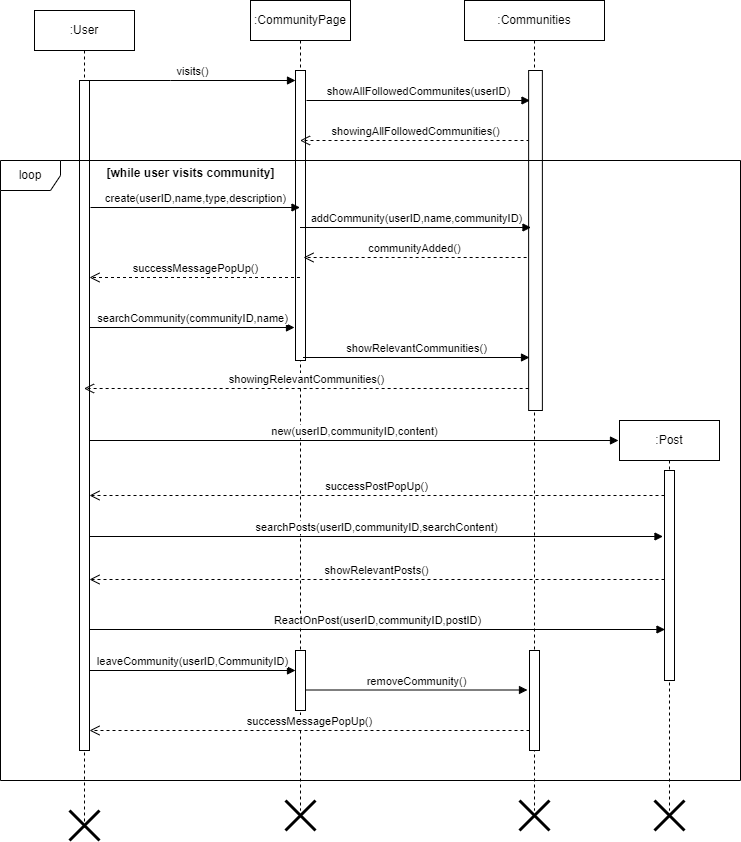

The diagram above was exported from draw.io. Its source (the exported page's mxGraphModel, read from the mxfile embedded in the PNG):
<mxGraphModel dx="1050" dy="579" grid="1" gridSize="10" guides="1" tooltips="1" connect="1" arrows="1" fold="1" page="1" pageScale="1" pageWidth="850" pageHeight="1100" math="0" shadow="0">
  <root>
    <mxCell id="0" />
    <mxCell id="1" parent="0" />
    <mxCell id="aM9ryv3xv72pqoxQDRHE-1" value=":User" style="shape=umlLifeline;perimeter=lifelinePerimeter;whiteSpace=wrap;html=1;container=0;dropTarget=0;collapsible=0;recursiveResize=0;outlineConnect=0;portConstraint=eastwest;newEdgeStyle={&quot;edgeStyle&quot;:&quot;elbowEdgeStyle&quot;,&quot;elbow&quot;:&quot;vertical&quot;,&quot;curved&quot;:0,&quot;rounded&quot;:0};" parent="1" vertex="1">
      <mxGeometry x="44" y="50" width="100" height="820" as="geometry" />
    </mxCell>
    <mxCell id="aM9ryv3xv72pqoxQDRHE-2" value="" style="html=1;points=[];perimeter=orthogonalPerimeter;outlineConnect=0;targetShapes=umlLifeline;portConstraint=eastwest;newEdgeStyle={&quot;edgeStyle&quot;:&quot;elbowEdgeStyle&quot;,&quot;elbow&quot;:&quot;vertical&quot;,&quot;curved&quot;:0,&quot;rounded&quot;:0};" parent="aM9ryv3xv72pqoxQDRHE-1" vertex="1">
      <mxGeometry x="45" y="70" width="10" height="670" as="geometry" />
    </mxCell>
    <mxCell id="aM9ryv3xv72pqoxQDRHE-5" value=":CommunityPage" style="shape=umlLifeline;perimeter=lifelinePerimeter;whiteSpace=wrap;html=1;container=0;dropTarget=0;collapsible=0;recursiveResize=0;outlineConnect=0;portConstraint=eastwest;newEdgeStyle={&quot;edgeStyle&quot;:&quot;elbowEdgeStyle&quot;,&quot;elbow&quot;:&quot;vertical&quot;,&quot;curved&quot;:0,&quot;rounded&quot;:0};" parent="1" vertex="1">
      <mxGeometry x="260" y="40" width="100" height="810" as="geometry" />
    </mxCell>
    <mxCell id="aM9ryv3xv72pqoxQDRHE-6" value="" style="html=1;points=[];perimeter=orthogonalPerimeter;outlineConnect=0;targetShapes=umlLifeline;portConstraint=eastwest;newEdgeStyle={&quot;edgeStyle&quot;:&quot;elbowEdgeStyle&quot;,&quot;elbow&quot;:&quot;vertical&quot;,&quot;curved&quot;:0,&quot;rounded&quot;:0};" parent="aM9ryv3xv72pqoxQDRHE-5" vertex="1">
      <mxGeometry x="45" y="70" width="10" height="290" as="geometry" />
    </mxCell>
    <mxCell id="SmuM2Cw-5oF-j3NIRycH-29" value="" style="html=1;points=[[0,0,0,0,5],[0,1,0,0,-5],[1,0,0,0,5],[1,1,0,0,-5]];perimeter=orthogonalPerimeter;outlineConnect=0;targetShapes=umlLifeline;portConstraint=eastwest;newEdgeStyle={&quot;curved&quot;:0,&quot;rounded&quot;:0};" vertex="1" parent="aM9ryv3xv72pqoxQDRHE-5">
      <mxGeometry x="45" y="650" width="10" height="60" as="geometry" />
    </mxCell>
    <mxCell id="aM9ryv3xv72pqoxQDRHE-7" value="visits()" style="html=1;verticalAlign=bottom;endArrow=block;edgeStyle=elbowEdgeStyle;elbow=vertical;curved=0;rounded=0;" parent="1" source="aM9ryv3xv72pqoxQDRHE-2" target="aM9ryv3xv72pqoxQDRHE-6" edge="1">
      <mxGeometry relative="1" as="geometry">
        <mxPoint x="195" y="130" as="sourcePoint" />
        <Array as="points">
          <mxPoint x="180" y="120" />
        </Array>
      </mxGeometry>
    </mxCell>
    <mxCell id="aM9ryv3xv72pqoxQDRHE-8" value="showingAllFollowedCommunities()" style="html=1;verticalAlign=bottom;endArrow=open;dashed=1;endSize=8;edgeStyle=elbowEdgeStyle;elbow=vertical;curved=0;rounded=0;" parent="1" target="aM9ryv3xv72pqoxQDRHE-5" edge="1">
      <mxGeometry x="-0.0025" relative="1" as="geometry">
        <mxPoint x="338.5" y="180" as="targetPoint" />
        <Array as="points">
          <mxPoint x="324" y="180" />
        </Array>
        <mxPoint x="539" y="180" as="sourcePoint" />
        <mxPoint as="offset" />
      </mxGeometry>
    </mxCell>
    <mxCell id="SmuM2Cw-5oF-j3NIRycH-1" value=":Communities" style="shape=umlLifeline;perimeter=lifelinePerimeter;whiteSpace=wrap;html=1;container=1;dropTarget=0;collapsible=0;recursiveResize=0;outlineConnect=0;portConstraint=eastwest;newEdgeStyle={&quot;curved&quot;:0,&quot;rounded&quot;:0};" vertex="1" parent="1">
      <mxGeometry x="474" y="40" width="140" height="810" as="geometry" />
    </mxCell>
    <mxCell id="SmuM2Cw-5oF-j3NIRycH-2" value="" style="html=1;points=[[0,0,0,0,5],[0,1,0,0,-5],[1,0,0,0,5],[1,1,0,0,-5]];perimeter=orthogonalPerimeter;outlineConnect=0;targetShapes=umlLifeline;portConstraint=eastwest;newEdgeStyle={&quot;curved&quot;:0,&quot;rounded&quot;:0};" vertex="1" parent="SmuM2Cw-5oF-j3NIRycH-1">
      <mxGeometry x="64.13" y="70" width="13.75" height="340" as="geometry" />
    </mxCell>
    <mxCell id="SmuM2Cw-5oF-j3NIRycH-3" value="showAllFollowedCommunites(userID)" style="html=1;verticalAlign=bottom;endArrow=block;curved=0;rounded=0;" edge="1" parent="1">
      <mxGeometry x="0.0022" width="80" relative="1" as="geometry">
        <mxPoint x="316" y="140" as="sourcePoint" />
        <mxPoint x="539.5" y="140" as="targetPoint" />
        <mxPoint as="offset" />
      </mxGeometry>
    </mxCell>
    <mxCell id="SmuM2Cw-5oF-j3NIRycH-4" value="create(userID,name,type,description)" style="html=1;verticalAlign=bottom;endArrow=block;curved=0;rounded=0;" edge="1" parent="1">
      <mxGeometry width="80" relative="1" as="geometry">
        <mxPoint x="100" y="247" as="sourcePoint" />
        <mxPoint x="309.5" y="247" as="targetPoint" />
      </mxGeometry>
    </mxCell>
    <mxCell id="SmuM2Cw-5oF-j3NIRycH-11" value="addCommunity(userID,name,communityID)" style="html=1;verticalAlign=bottom;endArrow=block;curved=0;rounded=0;" edge="1" parent="1">
      <mxGeometry width="80" relative="1" as="geometry">
        <mxPoint x="309.5" y="267" as="sourcePoint" />
        <mxPoint x="540.5" y="267" as="targetPoint" />
      </mxGeometry>
    </mxCell>
    <mxCell id="SmuM2Cw-5oF-j3NIRycH-12" value="communityAdded()" style="html=1;verticalAlign=bottom;endArrow=open;dashed=1;endSize=8;curved=0;rounded=0;" edge="1" parent="1">
      <mxGeometry relative="1" as="geometry">
        <mxPoint x="536.1300000000001" y="297" as="sourcePoint" />
        <mxPoint x="313" y="297" as="targetPoint" />
      </mxGeometry>
    </mxCell>
    <mxCell id="SmuM2Cw-5oF-j3NIRycH-13" value="successMessagePopUp()" style="html=1;verticalAlign=bottom;endArrow=open;dashed=1;endSize=8;curved=0;rounded=0;" edge="1" parent="1">
      <mxGeometry relative="1" as="geometry">
        <mxPoint x="309.5" y="317" as="sourcePoint" />
        <mxPoint x="99" y="317" as="targetPoint" />
      </mxGeometry>
    </mxCell>
    <mxCell id="SmuM2Cw-5oF-j3NIRycH-14" value="searchCommunity(communityID,name)" style="html=1;verticalAlign=bottom;endArrow=block;curved=0;rounded=0;" edge="1" parent="1">
      <mxGeometry width="80" relative="1" as="geometry">
        <mxPoint x="99" y="367" as="sourcePoint" />
        <mxPoint x="304" y="367" as="targetPoint" />
      </mxGeometry>
    </mxCell>
    <mxCell id="SmuM2Cw-5oF-j3NIRycH-15" value="showRelevantCommunities()" style="html=1;verticalAlign=bottom;endArrow=block;curved=0;rounded=0;" edge="1" parent="1">
      <mxGeometry width="80" relative="1" as="geometry">
        <mxPoint x="312.5" y="397" as="sourcePoint" />
        <mxPoint x="539" y="397" as="targetPoint" />
      </mxGeometry>
    </mxCell>
    <mxCell id="SmuM2Cw-5oF-j3NIRycH-16" value="showingRelevantCommunities()" style="html=1;verticalAlign=bottom;endArrow=open;dashed=1;endSize=8;curved=0;rounded=0;" edge="1" parent="1">
      <mxGeometry relative="1" as="geometry">
        <mxPoint x="538.1300000000001" y="428" as="sourcePoint" />
        <mxPoint x="93.5" y="428" as="targetPoint" />
      </mxGeometry>
    </mxCell>
    <mxCell id="SmuM2Cw-5oF-j3NIRycH-18" value="loop" style="shape=umlFrame;whiteSpace=wrap;html=1;pointerEvents=0;" vertex="1" parent="1">
      <mxGeometry x="10" y="200" width="740" height="620" as="geometry" />
    </mxCell>
    <mxCell id="SmuM2Cw-5oF-j3NIRycH-19" value="[while user visits community]" style="text;align=center;fontStyle=1;verticalAlign=middle;spacingLeft=3;spacingRight=3;strokeColor=none;rotatable=0;points=[[0,0.5],[1,0.5]];portConstraint=eastwest;html=1;" vertex="1" parent="1">
      <mxGeometry x="160" y="200" width="80" height="26" as="geometry" />
    </mxCell>
    <mxCell id="SmuM2Cw-5oF-j3NIRycH-20" value="new(userID,communityID,content)" style="html=1;verticalAlign=bottom;endArrow=block;curved=0;rounded=0;" edge="1" parent="1" source="aM9ryv3xv72pqoxQDRHE-2">
      <mxGeometry width="80" relative="1" as="geometry">
        <mxPoint x="125" y="480" as="sourcePoint" />
        <mxPoint x="628" y="480" as="targetPoint" />
      </mxGeometry>
    </mxCell>
    <mxCell id="SmuM2Cw-5oF-j3NIRycH-21" value=":Post" style="shape=umlLifeline;perimeter=lifelinePerimeter;whiteSpace=wrap;html=1;container=1;dropTarget=0;collapsible=0;recursiveResize=0;outlineConnect=0;portConstraint=eastwest;newEdgeStyle={&quot;curved&quot;:0,&quot;rounded&quot;:0};" vertex="1" parent="1">
      <mxGeometry x="629" y="460" width="100" height="390" as="geometry" />
    </mxCell>
    <mxCell id="SmuM2Cw-5oF-j3NIRycH-22" value="" style="html=1;points=[[0,0,0,0,5],[0,1,0,0,-5],[1,0,0,0,5],[1,1,0,0,-5]];perimeter=orthogonalPerimeter;outlineConnect=0;targetShapes=umlLifeline;portConstraint=eastwest;newEdgeStyle={&quot;curved&quot;:0,&quot;rounded&quot;:0};" vertex="1" parent="SmuM2Cw-5oF-j3NIRycH-21">
      <mxGeometry x="45" y="50" width="10" height="210" as="geometry" />
    </mxCell>
    <mxCell id="SmuM2Cw-5oF-j3NIRycH-23" value="successPostPopUp()" style="html=1;verticalAlign=bottom;endArrow=open;dashed=1;endSize=8;curved=0;rounded=0;" edge="1" parent="1" source="SmuM2Cw-5oF-j3NIRycH-22">
      <mxGeometry relative="1" as="geometry">
        <mxPoint x="649.5" y="535" as="sourcePoint" />
        <mxPoint x="99" y="535" as="targetPoint" />
      </mxGeometry>
    </mxCell>
    <mxCell id="SmuM2Cw-5oF-j3NIRycH-25" value="searchPosts(userID,communityID,searchContent)" style="html=1;verticalAlign=bottom;endArrow=block;curved=0;rounded=0;" edge="1" parent="1" source="aM9ryv3xv72pqoxQDRHE-2">
      <mxGeometry width="80" relative="1" as="geometry">
        <mxPoint x="122" y="576" as="sourcePoint" />
        <mxPoint x="672.5" y="576" as="targetPoint" />
      </mxGeometry>
    </mxCell>
    <mxCell id="SmuM2Cw-5oF-j3NIRycH-26" value="showRelevantPosts()" style="html=1;verticalAlign=bottom;endArrow=open;dashed=1;endSize=8;curved=0;rounded=0;" edge="1" parent="1" source="SmuM2Cw-5oF-j3NIRycH-22">
      <mxGeometry relative="1" as="geometry">
        <mxPoint x="645" y="619" as="sourcePoint" />
        <mxPoint x="99" y="619" as="targetPoint" />
      </mxGeometry>
    </mxCell>
    <mxCell id="SmuM2Cw-5oF-j3NIRycH-28" value="ReactOnPost(userID,communityID,postID)" style="html=1;verticalAlign=bottom;endArrow=block;curved=0;rounded=0;" edge="1" parent="1" source="aM9ryv3xv72pqoxQDRHE-2">
      <mxGeometry width="80" relative="1" as="geometry">
        <mxPoint x="124" y="669" as="sourcePoint" />
        <mxPoint x="674.5" y="669" as="targetPoint" />
      </mxGeometry>
    </mxCell>
    <mxCell id="SmuM2Cw-5oF-j3NIRycH-30" value="" style="html=1;points=[[0,0,0,0,5],[0,1,0,0,-5],[1,0,0,0,5],[1,1,0,0,-5]];perimeter=orthogonalPerimeter;outlineConnect=0;targetShapes=umlLifeline;portConstraint=eastwest;newEdgeStyle={&quot;curved&quot;:0,&quot;rounded&quot;:0};" vertex="1" parent="1">
      <mxGeometry x="539" y="690" width="10" height="100" as="geometry" />
    </mxCell>
    <mxCell id="SmuM2Cw-5oF-j3NIRycH-31" value="leaveCommunity(userID,CommunityID)" style="html=1;verticalAlign=bottom;endArrow=block;curved=0;rounded=0;" edge="1" parent="1" source="aM9ryv3xv72pqoxQDRHE-2">
      <mxGeometry width="80" relative="1" as="geometry">
        <mxPoint x="180" y="710" as="sourcePoint" />
        <mxPoint x="305" y="710" as="targetPoint" />
      </mxGeometry>
    </mxCell>
    <mxCell id="SmuM2Cw-5oF-j3NIRycH-32" value="removeCommunity()" style="html=1;verticalAlign=bottom;endArrow=block;curved=0;rounded=0;" edge="1" parent="1" source="SmuM2Cw-5oF-j3NIRycH-29">
      <mxGeometry width="80" relative="1" as="geometry">
        <mxPoint x="427" y="729.5" as="sourcePoint" />
        <mxPoint x="537" y="729.5" as="targetPoint" />
      </mxGeometry>
    </mxCell>
    <mxCell id="SmuM2Cw-5oF-j3NIRycH-33" value="successMessagePopUp()" style="html=1;verticalAlign=bottom;endArrow=open;dashed=1;endSize=8;curved=0;rounded=0;" edge="1" parent="1" source="SmuM2Cw-5oF-j3NIRycH-30">
      <mxGeometry relative="1" as="geometry">
        <mxPoint x="179" y="770" as="sourcePoint" />
        <mxPoint x="99" y="770" as="targetPoint" />
      </mxGeometry>
    </mxCell>
    <mxCell id="SmuM2Cw-5oF-j3NIRycH-34" value="" style="shape=umlDestroy;whiteSpace=wrap;html=1;strokeWidth=3;targetShapes=umlLifeline;" vertex="1" parent="1">
      <mxGeometry x="79" y="850" width="30" height="30" as="geometry" />
    </mxCell>
    <mxCell id="SmuM2Cw-5oF-j3NIRycH-35" value="" style="shape=umlDestroy;whiteSpace=wrap;html=1;strokeWidth=3;targetShapes=umlLifeline;" vertex="1" parent="1">
      <mxGeometry x="295" y="840" width="30" height="30" as="geometry" />
    </mxCell>
    <mxCell id="SmuM2Cw-5oF-j3NIRycH-36" value="" style="shape=umlDestroy;whiteSpace=wrap;html=1;strokeWidth=3;targetShapes=umlLifeline;" vertex="1" parent="1">
      <mxGeometry x="529" y="840" width="30" height="30" as="geometry" />
    </mxCell>
    <mxCell id="SmuM2Cw-5oF-j3NIRycH-37" value="" style="shape=umlDestroy;whiteSpace=wrap;html=1;strokeWidth=3;targetShapes=umlLifeline;" vertex="1" parent="1">
      <mxGeometry x="664" y="840" width="30" height="30" as="geometry" />
    </mxCell>
  </root>
</mxGraphModel>